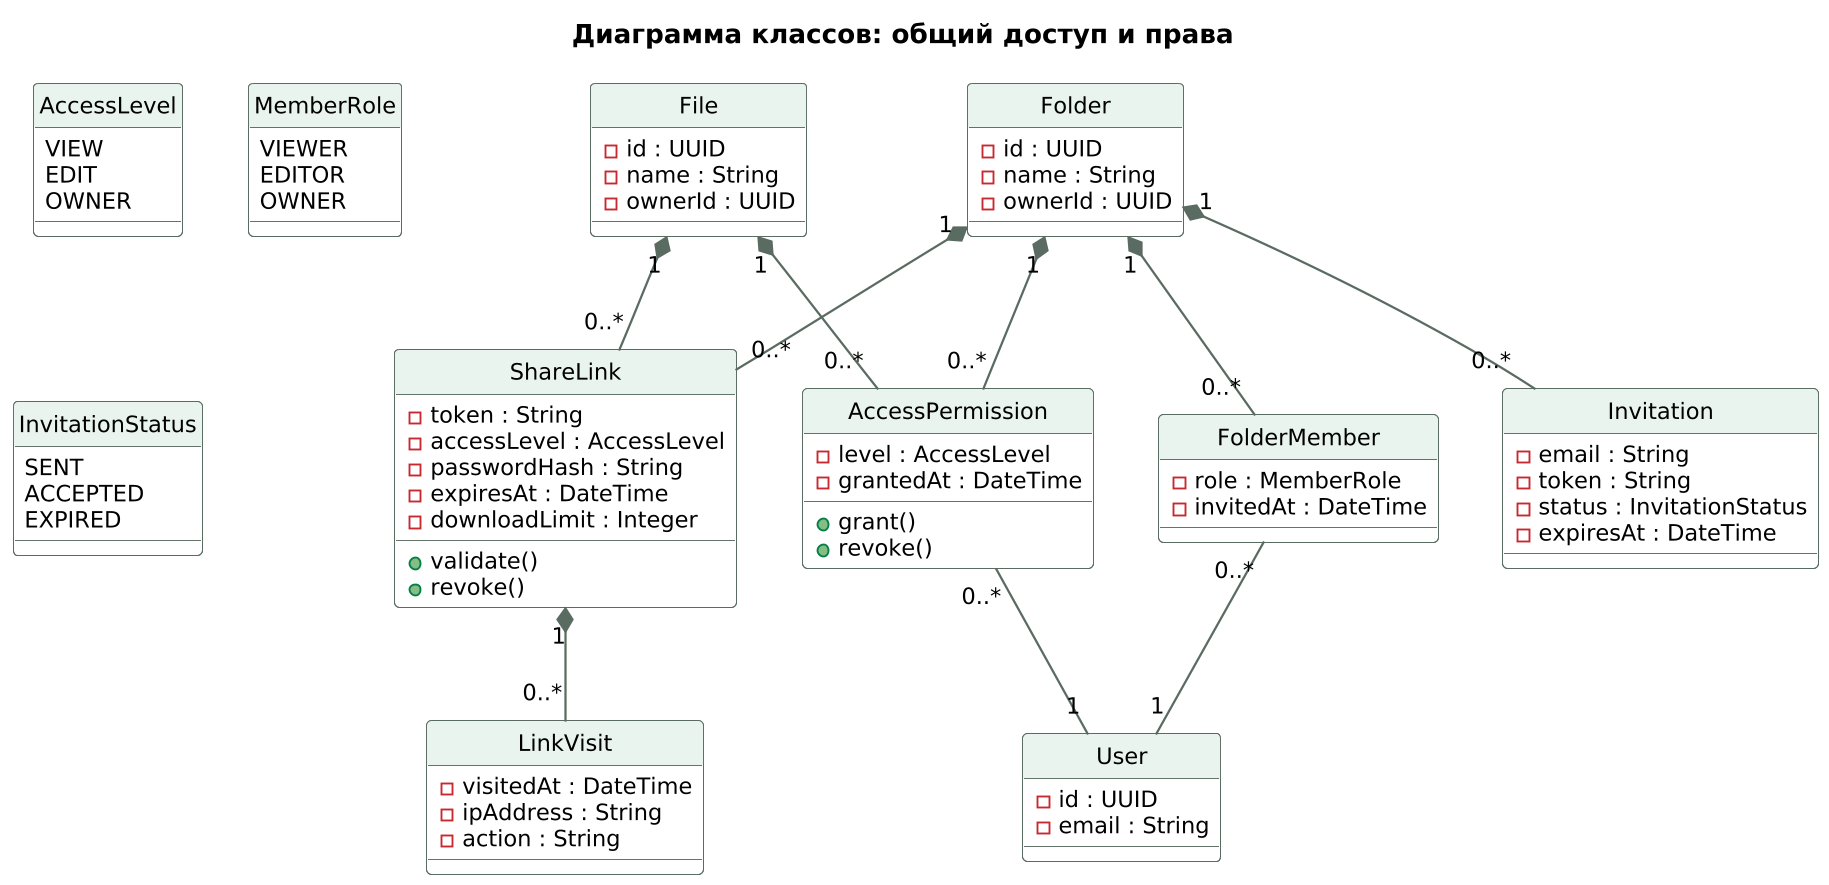

The diagram above was rendered by PlantUML. Its source (embedded in the PNG):
@startuml
!include style.puml
hide circle
title Диаграмма классов: общий доступ и права

class File {
  - id : UUID
  - name : String
  - ownerId : UUID
}

class Folder {
  - id : UUID
  - name : String
  - ownerId : UUID
}

class ShareLink {
  - token : String
  - accessLevel : AccessLevel
  - passwordHash : String
  - expiresAt : DateTime
  - downloadLimit : Integer
  + validate()
  + revoke()
}

class LinkVisit {
  - visitedAt : DateTime
  - ipAddress : String
  - action : String
}

class AccessPermission {
  - level : AccessLevel
  - grantedAt : DateTime
  + grant()
  + revoke()
}

class FolderMember {
  - role : MemberRole
  - invitedAt : DateTime
}

class Invitation {
  - email : String
  - token : String
  - status : InvitationStatus
  - expiresAt : DateTime
}

class User {
  - id : UUID
  - email : String
}

enum AccessLevel {
  VIEW
  EDIT
  OWNER
}
enum MemberRole {
  VIEWER
  EDITOR
  OWNER
}
enum InvitationStatus {
  SENT
  ACCEPTED
  EXPIRED
}

File "1" *-- "0..*" ShareLink
Folder "1" *-- "0..*" ShareLink
ShareLink "1" *-- "0..*" LinkVisit
File "1" *-- "0..*" AccessPermission
Folder "1" *-- "0..*" AccessPermission
AccessPermission "0..*" -- "1" User
Folder "1" *-- "0..*" FolderMember
FolderMember "0..*" -- "1" User
Folder "1" *-- "0..*" Invitation
@enduml